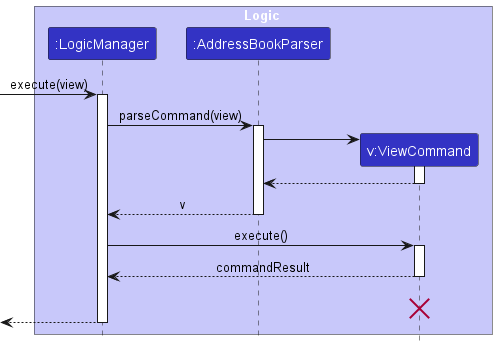

The diagram above was rendered by PlantUML. Its source (embedded in the PNG):
@startuml
!include style.puml
skinparam ArrowFontStyle plain

box Logic LOGIC_COLOR_T1
participant ":LogicManager" as LogicManager LOGIC_COLOR
participant ":AddressBookParser" as AddressBookParser LOGIC_COLOR
participant "v:ViewCommand" as ViewCommand LOGIC_COLOR
end box

[-> LogicManager : execute(view)
activate LogicManager

LogicManager -> AddressBookParser : parseCommand(view)
activate AddressBookParser

create ViewCommand
AddressBookParser -> ViewCommand
activate ViewCommand

ViewCommand --> AddressBookParser
deactivate ViewCommand

AddressBookParser --> LogicManager : v
deactivate AddressBookParser

LogicManager -> ViewCommand : execute()
activate ViewCommand

ViewCommand --> LogicManager : commandResult
deactivate ViewCommand
ViewCommand -[hidden]-> LogicManager : commandResult
destroy ViewCommand

[<--LogicManager
deactivate LogicManager
@enduml